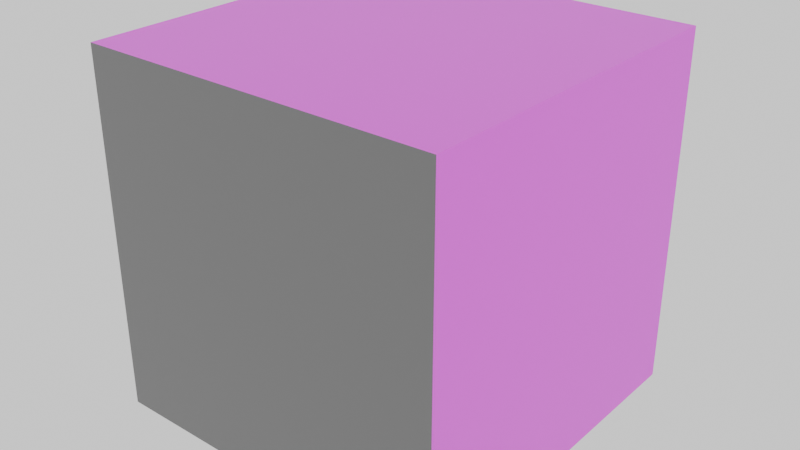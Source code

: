 # Source: GroundTransitionGrassStraight.blend  (saved by Blender 5.0.119; exported with 4.5.12 LTS)
import bpy
from mathutils import Matrix  # noqa: F401  (used for matrix-valued properties, if any)

bpy.ops.wm.read_factory_settings(use_empty=True)
scene = bpy.context.scene
scene.name = 'Scene'

# ---- collections
col_collection = bpy.data.collections.new('Collection'); scene.collection.children.link(col_collection)

# ---- images (referenced by path relative to the original .blend; pixels are not part of the script)
import os
ASSET_DIR = os.environ.get("B2B_ASSET_DIR", "")  # directory of the original .blend (textures are referenced by path, not embedded)
HERE = os.path.dirname(os.path.abspath(__file__))  # packed textures are extracted next to this script under _unpacked/

def load_image(name, relpath, width, height, colorspace="sRGB"):
    """Load a texture the original file referenced (path relative to the .blend, or extracted next to this script)."""
    p = next((c for c in (os.path.join(HERE, relpath), os.path.join(ASSET_DIR, relpath)) if relpath and os.path.exists(c)), "")
    if p:
        img = bpy.data.images.load(p, check_existing=True)
        img.name = name
    else:  # same state as the original file: an image datablock whose file is absent (Cycles renders it pink)
        img = bpy.data.images.new(name, width, height)
        img.source = "FILE"
        img.filepath = "//" + (relpath or name)
    img.colorspace_settings.name = colorspace
    return img
img_transitiongradientgrassstraight_png = load_image('TransitionGradientGrassStraight.png', 'ImageBake/TransitionGradientGrassStraight.png', 1024, 1024, 'sRGB')

# ---- materials (node trees are filled in below, after node groups)
mat_grass = bpy.data.materials.new('Grass')
mat_rock = bpy.data.materials.new('Rock')
mat_transitionbaked = bpy.data.materials.new('Transitionbaked')

# ---- material node trees
mat_grass.use_nodes = True; mat_grass.node_tree.nodes.clear()
_N = mat_grass.node_tree.nodes; _L = mat_grass.node_tree.links
n0 = _N.new('ShaderNodeBsdfPrincipled'); n0.name = 'Principled BSDF'; n0.location = (-200, 100)
n0.inputs[0].default_value = (0.02732, 0.2195, 0.0331, 1.0)
n1 = _N.new('ShaderNodeOutputMaterial'); n1.name = 'Material Output'; n1.location = (200, 100)
_L.new(n0.outputs[0], n1.inputs[0])
n1.is_active_output = True
mat_rock.use_nodes = True; mat_rock.node_tree.nodes.clear()
_N = mat_rock.node_tree.nodes; _L = mat_rock.node_tree.links
n0 = _N.new('ShaderNodeBsdfPrincipled'); n0.name = 'Principled BSDF'; n0.location = (-200, 100)
n0.inputs[0].default_value = (0.1559, 0.1559, 0.1559, 1.0)
n1 = _N.new('ShaderNodeOutputMaterial'); n1.name = 'Material Output'; n1.location = (200, 100)
_L.new(n0.outputs[0], n1.inputs[0])
n1.is_active_output = True
mat_transitionbaked.use_nodes = True; mat_transitionbaked.node_tree.nodes.clear()
_N = mat_transitionbaked.node_tree.nodes; _L = mat_transitionbaked.node_tree.links
n0 = _N.new('ShaderNodeBsdfPrincipled'); n0.name = 'Principled BSDF'; n0.location = (213, 100)
n1 = _N.new('ShaderNodeOutputMaterial'); n1.name = 'Material Output'; n1.location = (613, 100)
n2 = _N.new('ShaderNodeTexImage'); n2.name = 'Image Texture'; n2.location = (-239, 79)
n2.image = img_transitiongradientgrassstraight_png
_L.new(n0.outputs[0], n1.inputs[0])
_L.new(n2.outputs[0], n0.inputs[0])
n1.is_active_output = True

# ---- world
world_world = bpy.data.worlds.new('World'); scene.world = world_world
world_world.use_nodes = True; world_world.node_tree.nodes.clear()
_N = world_world.node_tree.nodes; _L = world_world.node_tree.links
n0 = _N.new('ShaderNodeOutputWorld'); n0.name = 'World Output'; n0.location = (200, 100)
n1 = _N.new('ShaderNodeBackground'); n1.name = 'Background'; n1.location = (-200, 100)
n1.inputs[0].default_value = (1.0, 1.0, 1.0, 1.0)
_L.new(n1.outputs[0], n0.inputs[0])
n0.is_active_output = True
world_world.color = (0.05088, 0.05088, 0.05088)
world_world.sun_shadow_jitter_overblur = 0.0

# ---- meshes
me_groundtransitiongrassstraight = bpy.data.meshes.new('GroundTransitionGrassStraight')
me_groundtransitiongrassstraight.from_pydata([(-1.0, -1.0, -1.0), (-1.0, -1.0, 1.0), (-1.0, 1.0, -1.0), (-1.0, 1.0, 1.0), (1.0, -1.0, -1.0), (1.0, -1.0, 1.0), (1.0, 1.0, -1.0), (1.0, 1.0, 1.0)], [], [(0, 1, 3, 2), (2, 3, 7, 6), (6, 7, 5, 4), (4, 5, 1, 0), (2, 6, 4, 0), (7, 3, 1, 5)])
me_groundtransitiongrassstraight.polygons.foreach_set('material_index', [2, 0, 2, 1, 2, 2])
_uv = me_groundtransitiongrassstraight.uv_layers.new(name='UVMap')
_uv.uv.foreach_set('vector', [0.4904, 0.4904, 0.009615, 0.4904, 0.009615, 0.009615, 0.4904, 0.009615, 0.0, 0.0, 0.0, 0.0, 0.0, 0.0, 0.0, 0.0, 0.4904, 0.9904, 0.009615, 0.9904, 0.009615, 0.5096, 0.4904, 0.5096, 0.0, 0.0, 0.0, 0.0, 0.0, 0.0, 0.0, 0.0, 0.9904, 0.009615, 0.9904, 0.4904, 0.5096, 0.4904, 0.5096, 0.009615, 0.9904, 0.5096, 0.9904, 0.9904, 0.5096, 0.9904, 0.5096, 0.5096])
me_groundtransitiongrassstraight.materials.append(mat_grass)
me_groundtransitiongrassstraight.materials.append(mat_rock)
me_groundtransitiongrassstraight.materials.append(mat_transitionbaked)
me_groundtransitiongrassstraight.update()

# ---- objects
ob_groundtransitiongrassstraight = bpy.data.objects.new('GroundTransitionGrassStraight', me_groundtransitiongrassstraight)

# ---- transforms, parenting, visibility, modifiers, constraints
ob_groundtransitiongrassstraight.location = (0.0, 0.0, 0.0)

# ---- collection membership
col_collection.objects.link(ob_groundtransitiongrassstraight)

# ---- scene / render settings (as saved in the file)
scene.frame_start = 1; scene.frame_end = 250; scene.frame_set(127)
scene.render.engine = 'CYCLES'
scene.render.bake_bias = 0.0
scene.render.bake_samples = 0
scene.cycles.sampling_pattern = 'TABULATED_SOBOL'
scene.eevee.use_volume_custom_range = False
bpy.context.view_layer.update()

# ---- added for rendering (the .blend has no active camera): camera
cam_auto = bpy.data.cameras.new('AutoCamera')
cam_auto.lens = 50.0
cam_auto.sensor_width = 36.0
cam_auto.clip_end = 1000.0
ob_auto_camera = bpy.data.objects.new('AutoCamera', cam_auto)
scene.collection.objects.link(ob_auto_camera)
ob_auto_camera.location = (3.20507, -3.84609, 2.56406)
ob_auto_camera.rotation_euler = (1.09748, -7.21219e-08, 0.694738)
scene.camera = ob_auto_camera
bpy.context.view_layer.update()
